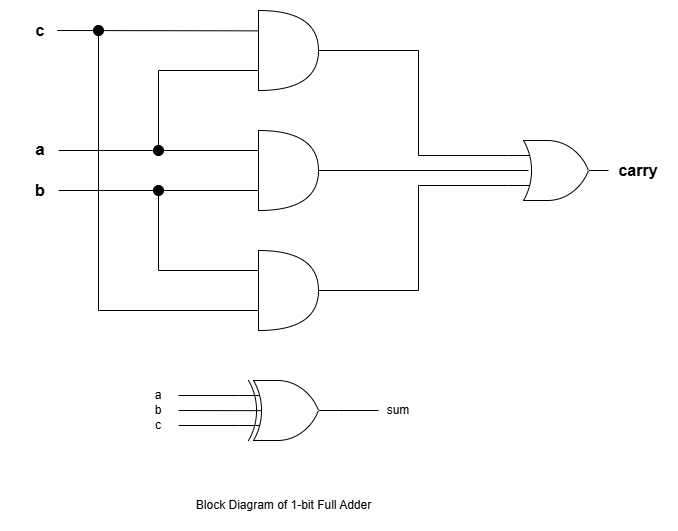

The diagram above was exported from draw.io. Its source (the exported page's mxGraphModel, read from the mxfile embedded in the PNG):
<mxGraphModel dx="786" dy="562" grid="1" gridSize="10" guides="1" tooltips="1" connect="1" arrows="1" fold="1" page="1" pageScale="1" pageWidth="850" pageHeight="1100" math="0" shadow="0">
  <root>
    <mxCell id="0" />
    <mxCell id="1" parent="0" />
    <mxCell id="mFgvZnW_5bkZXJEPiRvi-1" parent="1" style="shape=or;whiteSpace=wrap;html=1;" value="" vertex="1">
      <mxGeometry height="80" width="60" x="400" y="110" as="geometry" />
    </mxCell>
    <mxCell id="mFgvZnW_5bkZXJEPiRvi-2" parent="1" style="shape=or;whiteSpace=wrap;html=1;" value="" vertex="1">
      <mxGeometry height="80" width="60" x="400" y="230" as="geometry" />
    </mxCell>
    <mxCell id="mFgvZnW_5bkZXJEPiRvi-3" parent="1" style="shape=or;whiteSpace=wrap;html=1;" value="" vertex="1">
      <mxGeometry height="80" width="60" x="400" y="350" as="geometry" />
    </mxCell>
    <mxCell id="mFgvZnW_5bkZXJEPiRvi-15" edge="1" parent="1" style="endArrow=none;html=1;rounded=0;entryX=0.022;entryY=0.342;entryDx=0;entryDy=0;entryPerimeter=0;endFill=0;" value="">
      <mxGeometry height="50" relative="1" width="50" as="geometry">
        <mxPoint x="198.68" y="130" as="sourcePoint" />
        <mxPoint x="400.00000000000006" y="130.36" as="targetPoint" />
      </mxGeometry>
    </mxCell>
    <mxCell id="mFgvZnW_5bkZXJEPiRvi-16" edge="1" parent="1" style="endArrow=none;html=1;rounded=0;entryX=0;entryY=0.25;entryDx=0;entryDy=0;entryPerimeter=0;endFill=0;" target="mFgvZnW_5bkZXJEPiRvi-2" value="">
      <mxGeometry height="50" relative="1" width="50" as="geometry">
        <mxPoint x="200" y="250" as="sourcePoint" />
        <mxPoint x="361" y="280" as="targetPoint" />
      </mxGeometry>
    </mxCell>
    <mxCell id="mFgvZnW_5bkZXJEPiRvi-17" edge="1" parent="1" style="endArrow=none;html=1;rounded=0;entryX=0;entryY=0.75;entryDx=0;entryDy=0;entryPerimeter=0;endFill=0;" target="mFgvZnW_5bkZXJEPiRvi-2" value="">
      <mxGeometry height="50" relative="1" width="50" as="geometry">
        <mxPoint x="200" y="290" as="sourcePoint" />
        <mxPoint x="411" y="310" as="targetPoint" />
      </mxGeometry>
    </mxCell>
    <mxCell id="mFgvZnW_5bkZXJEPiRvi-18" edge="1" parent="1" style="endArrow=none;html=1;rounded=0;entryX=0;entryY=0.25;entryDx=0;entryDy=0;entryPerimeter=0;endFill=0;" target="mFgvZnW_5bkZXJEPiRvi-3" value="">
      <mxGeometry height="50" relative="1" width="50" as="geometry">
        <Array as="points">
          <mxPoint x="300" y="370" />
        </Array>
        <mxPoint x="300" y="290" as="sourcePoint" />
        <mxPoint x="441" y="340" as="targetPoint" />
      </mxGeometry>
    </mxCell>
    <mxCell id="mFgvZnW_5bkZXJEPiRvi-19" edge="1" parent="1" style="endArrow=none;html=1;rounded=0;entryX=0;entryY=0.75;entryDx=0;entryDy=0;entryPerimeter=0;strokeColor=default;endFill=0;" target="mFgvZnW_5bkZXJEPiRvi-1" value="">
      <mxGeometry height="50" relative="1" width="50" as="geometry">
        <Array as="points">
          <mxPoint x="300" y="170" />
        </Array>
        <mxPoint x="300" y="250" as="sourcePoint" />
        <mxPoint x="380" y="190" as="targetPoint" />
      </mxGeometry>
    </mxCell>
    <mxCell id="mFgvZnW_5bkZXJEPiRvi-20" edge="1" parent="1" source="mFgvZnW_5bkZXJEPiRvi-27" style="endArrow=none;html=1;rounded=0;entryX=0;entryY=0.75;entryDx=0;entryDy=0;entryPerimeter=0;endFill=0;" target="mFgvZnW_5bkZXJEPiRvi-3" value="">
      <mxGeometry height="50" relative="1" width="50" as="geometry">
        <Array as="points">
          <mxPoint x="240" y="410" />
        </Array>
        <mxPoint x="240" y="130" as="sourcePoint" />
        <mxPoint x="470" y="270" as="targetPoint" />
      </mxGeometry>
    </mxCell>
    <mxCell id="mFgvZnW_5bkZXJEPiRvi-32" edge="1" parent="1" style="endArrow=classic;html=1;rounded=0;entryX=0;entryY=0.75;entryDx=0;entryDy=0;entryPerimeter=0;" target="mFgvZnW_5bkZXJEPiRvi-27" value="">
      <mxGeometry height="50" relative="1" width="50" as="geometry">
        <Array as="points" />
        <mxPoint x="240" y="130" as="sourcePoint" />
        <mxPoint x="400" y="410" as="targetPoint" />
      </mxGeometry>
    </mxCell>
    <mxCell id="mFgvZnW_5bkZXJEPiRvi-27" parent="1" style="ellipse;whiteSpace=wrap;html=1;aspect=fixed;strokeColor=#000000;fillColor=#000000;" value="" vertex="1">
      <mxGeometry height="10" width="10" x="235" y="125" as="geometry" />
    </mxCell>
    <mxCell id="mFgvZnW_5bkZXJEPiRvi-33" parent="1" style="ellipse;whiteSpace=wrap;html=1;aspect=fixed;strokeColor=#000000;fillColor=#000000;" value="" vertex="1">
      <mxGeometry height="10" width="10" x="295" y="245" as="geometry" />
    </mxCell>
    <mxCell id="mFgvZnW_5bkZXJEPiRvi-39" parent="1" style="ellipse;whiteSpace=wrap;html=1;aspect=fixed;strokeColor=#000000;fillColor=#000000;" value="" vertex="1">
      <mxGeometry height="10" width="10" x="295" y="285" as="geometry" />
    </mxCell>
    <mxCell id="mFgvZnW_5bkZXJEPiRvi-41" parent="1" style="text;html=1;whiteSpace=wrap;strokeColor=none;fillColor=none;align=center;verticalAlign=middle;rounded=0;fontSize=16;" value="&lt;b&gt;c&lt;/b&gt;" vertex="1">
      <mxGeometry height="30" width="60" x="152" y="115" as="geometry" />
    </mxCell>
    <mxCell id="mFgvZnW_5bkZXJEPiRvi-42" parent="1" style="text;html=1;whiteSpace=wrap;strokeColor=none;fillColor=none;align=center;verticalAlign=middle;rounded=0;fontSize=17;" value="&lt;b&gt;a&lt;/b&gt;" vertex="1">
      <mxGeometry height="30" width="60" x="152" y="235" as="geometry" />
    </mxCell>
    <mxCell id="mFgvZnW_5bkZXJEPiRvi-43" parent="1" style="text;html=1;whiteSpace=wrap;strokeColor=none;fillColor=none;align=center;verticalAlign=middle;rounded=0;fontSize=16;" value="&lt;b&gt;b&lt;/b&gt;" vertex="1">
      <mxGeometry height="30" width="60" x="152" y="275" as="geometry" />
    </mxCell>
    <mxCell id="mFgvZnW_5bkZXJEPiRvi-45" parent="1" style="verticalLabelPosition=bottom;shadow=0;dashed=0;align=center;html=1;verticalAlign=top;shape=mxgraph.electrical.logic_gates.logic_gate;operation=or;" value="" vertex="1">
      <mxGeometry height="60" width="100" x="650" y="240" as="geometry" />
    </mxCell>
    <mxCell id="mFgvZnW_5bkZXJEPiRvi-46" edge="1" parent="1" source="mFgvZnW_5bkZXJEPiRvi-2" style="endArrow=none;html=1;rounded=0;exitX=1;exitY=0.5;exitDx=0;exitDy=0;exitPerimeter=0;" value="">
      <mxGeometry height="50" relative="1" width="50" as="geometry">
        <mxPoint x="570" y="300" as="sourcePoint" />
        <mxPoint x="670" y="270" as="targetPoint" />
      </mxGeometry>
    </mxCell>
    <mxCell id="mFgvZnW_5bkZXJEPiRvi-47" edge="1" parent="1" source="mFgvZnW_5bkZXJEPiRvi-1" style="endArrow=none;html=1;rounded=0;exitX=1;exitY=0.5;exitDx=0;exitDy=0;exitPerimeter=0;entryX=0;entryY=0.25;entryDx=0;entryDy=0;entryPerimeter=0;" target="mFgvZnW_5bkZXJEPiRvi-45" value="">
      <mxGeometry height="50" relative="1" width="50" as="geometry">
        <Array as="points">
          <mxPoint x="560" y="150" />
          <mxPoint x="560" y="255" />
        </Array>
        <mxPoint x="570" y="300" as="sourcePoint" />
        <mxPoint x="620" y="250" as="targetPoint" />
      </mxGeometry>
    </mxCell>
    <mxCell id="mFgvZnW_5bkZXJEPiRvi-48" edge="1" parent="1" source="mFgvZnW_5bkZXJEPiRvi-3" style="endArrow=none;html=1;rounded=0;exitX=1;exitY=0.5;exitDx=0;exitDy=0;exitPerimeter=0;entryX=0;entryY=0.75;entryDx=0;entryDy=0;entryPerimeter=0;" target="mFgvZnW_5bkZXJEPiRvi-45" value="">
      <mxGeometry height="50" relative="1" width="50" as="geometry">
        <Array as="points">
          <mxPoint x="560" y="390" />
          <mxPoint x="560" y="285" />
        </Array>
        <mxPoint x="520" y="320" as="sourcePoint" />
        <mxPoint x="570" y="270" as="targetPoint" />
      </mxGeometry>
    </mxCell>
    <mxCell id="mFgvZnW_5bkZXJEPiRvi-49" parent="1" style="text;html=1;whiteSpace=wrap;strokeColor=none;fillColor=none;align=center;verticalAlign=middle;rounded=0;" value="&lt;font style=&quot;font-size: 16px;&quot;&gt;&lt;b&gt;carry&lt;/b&gt;&lt;/font&gt;" vertex="1">
      <mxGeometry height="30" width="60" x="750" y="255" as="geometry" />
    </mxCell>
    <mxCell id="mFgvZnW_5bkZXJEPiRvi-50" parent="1" style="verticalLabelPosition=bottom;shadow=0;dashed=0;align=center;html=1;verticalAlign=top;shape=mxgraph.electrical.logic_gates.logic_gate;operation=xor;" value="" vertex="1">
      <mxGeometry height="60" width="100" x="380" y="480" as="geometry" />
    </mxCell>
    <mxCell id="mFgvZnW_5bkZXJEPiRvi-51" edge="1" parent="1" source="mFgvZnW_5bkZXJEPiRvi-50" style="endArrow=none;html=1;rounded=0;exitX=0.231;exitY=0.503;exitDx=0;exitDy=0;exitPerimeter=0;" value="">
      <mxGeometry height="50" relative="1" width="50" as="geometry">
        <mxPoint x="430" y="500" as="sourcePoint" />
        <mxPoint x="320" y="510" as="targetPoint" />
      </mxGeometry>
    </mxCell>
    <mxCell id="mFgvZnW_5bkZXJEPiRvi-52" edge="1" parent="1" style="endArrow=none;html=1;rounded=0;entryX=0;entryY=0.25;entryDx=0;entryDy=0;entryPerimeter=0;" target="mFgvZnW_5bkZXJEPiRvi-50" value="">
      <mxGeometry height="50" relative="1" width="50" as="geometry">
        <mxPoint x="320" y="495" as="sourcePoint" />
        <mxPoint x="370" y="470" as="targetPoint" />
      </mxGeometry>
    </mxCell>
    <mxCell id="mFgvZnW_5bkZXJEPiRvi-53" edge="1" parent="1" style="endArrow=none;html=1;rounded=0;entryX=0;entryY=0.75;entryDx=0;entryDy=0;entryPerimeter=0;" target="mFgvZnW_5bkZXJEPiRvi-50" value="">
      <mxGeometry height="50" relative="1" width="50" as="geometry">
        <mxPoint x="320" y="525" as="sourcePoint" />
        <mxPoint x="370" y="480" as="targetPoint" />
      </mxGeometry>
    </mxCell>
    <mxCell id="mFgvZnW_5bkZXJEPiRvi-54" edge="1" parent="1" source="mFgvZnW_5bkZXJEPiRvi-50" style="endArrow=none;html=1;rounded=0;exitX=1;exitY=0.5;exitDx=0;exitDy=0;exitPerimeter=0;" value="">
      <mxGeometry height="50" relative="1" width="50" as="geometry">
        <mxPoint x="410" y="450" as="sourcePoint" />
        <mxPoint x="520" y="510" as="targetPoint" />
      </mxGeometry>
    </mxCell>
    <mxCell id="mFgvZnW_5bkZXJEPiRvi-55" parent="1" style="text;html=1;whiteSpace=wrap;strokeColor=none;fillColor=none;align=center;verticalAlign=middle;rounded=0;fontSize=12;fontStyle=0" value="&lt;span&gt;a&lt;/span&gt;" vertex="1">
      <mxGeometry height="30" width="60" x="270" y="480" as="geometry" />
    </mxCell>
    <mxCell id="mFgvZnW_5bkZXJEPiRvi-56" parent="1" style="text;html=1;whiteSpace=wrap;strokeColor=none;fillColor=none;align=center;verticalAlign=middle;rounded=0;fontSize=12;" value="b" vertex="1">
      <mxGeometry height="30" width="60" x="270" y="495" as="geometry" />
    </mxCell>
    <mxCell id="mFgvZnW_5bkZXJEPiRvi-57" parent="1" style="text;html=1;whiteSpace=wrap;strokeColor=none;fillColor=none;align=center;verticalAlign=middle;rounded=0;fontSize=12;" value="c" vertex="1">
      <mxGeometry height="30" width="60" x="270" y="510" as="geometry" />
    </mxCell>
    <mxCell id="mFgvZnW_5bkZXJEPiRvi-58" parent="1" style="text;html=1;whiteSpace=wrap;strokeColor=none;fillColor=none;align=center;verticalAlign=middle;rounded=0;" value="sum" vertex="1">
      <mxGeometry height="30" width="60" x="510" y="495" as="geometry" />
    </mxCell>
    <mxCell id="mFgvZnW_5bkZXJEPiRvi-59" parent="1" style="text;html=1;whiteSpace=wrap;strokeColor=none;fillColor=none;align=center;verticalAlign=middle;rounded=0;" value="Block Diagram of 1-bit Full Adder" vertex="1">
      <mxGeometry height="30" width="215" x="318" y="590" as="geometry" />
    </mxCell>
  </root>
</mxGraphModel>